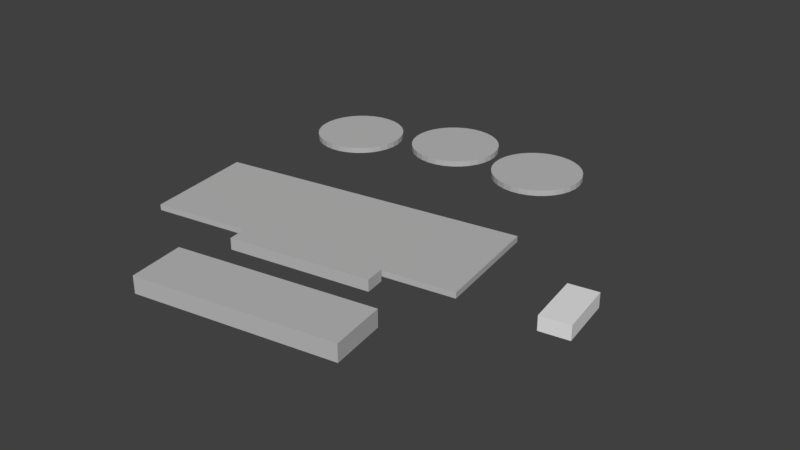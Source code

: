# Source: w.blend  (saved by Blender 2.79.0; exported with 4.5.12 LTS)
import bpy
from mathutils import Matrix  # noqa: F401  (used for matrix-valued properties, if any)

bpy.ops.wm.read_factory_settings(use_empty=True)
scene = bpy.context.scene
scene.name = 'Scene'

# ---- collections
col_collection_1 = bpy.data.collections.new('Collection 1'); scene.collection.children.link(col_collection_1)

# ---- materials (node trees are filled in below, after node groups)
mat_material_001 = bpy.data.materials.new('Material.001')
mat_material_001.alpha_threshold = 0.0
mat_material_001.use_transparent_shadow = False
mat_material_001.roughness = 0.5
mat_material = bpy.data.materials.new('Material')
mat_material.alpha_threshold = 0.0
mat_material.use_transparent_shadow = False
mat_material.diffuse_color = (0.4969, 0.4969, 0.4969, 1.0)
mat_material.roughness = 0.5

# ---- material node trees

# ---- world
world_world = bpy.data.worlds.new('World'); scene.world = world_world
world_world.color = (0.05088, 0.05088, 0.05088)
world_world.use_sun_shadow = False
world_world.sun_shadow_jitter_overblur = 0.0
world_world.cycles.sampling_method = 'MANUAL'

# ---- meshes
me_cubo_003 = bpy.data.meshes.new('Cubo.003')
me_cubo_003.from_pydata([(-10.0, -5.0, -2.5), (-10.0, -5.0, 2.5), (-10.0, 5.0, -2.5), (-10.0, 5.0, 2.5), (10.0, -5.0, -2.5), (10.0, -5.0, 2.5), (10.0, 5.0, -2.5), (10.0, 5.0, 2.5)], [], [(0, 1, 3, 2), (2, 3, 7, 6), (6, 7, 5, 4), (4, 5, 1, 0), (2, 6, 4, 0), (7, 3, 1, 5)])
me_cubo_003.materials.append(mat_material_001)
me_cubo_003.use_remesh_preserve_volume = False
me_cubo_003.use_remesh_preserve_attributes = False
me_cubo_003.use_mirror_vertex_groups = False
me_cubo_003.update()
me_cubo_002 = bpy.data.meshes.new('Cubo.002')
me_cubo_002.from_pydata([(-25.0, -3.5, -2.0), (-25.0, -3.5, 2.0), (-25.0, 3.5, -2.0), (-25.0, 3.5, 2.0), (25.0, -3.5, -2.0), (25.0, -3.5, 2.0), (25.0, 3.5, -2.0), (25.0, 3.5, 2.0)], [], [(0, 1, 3, 2), (2, 3, 7, 6), (6, 7, 5, 4), (4, 5, 1, 0), (2, 6, 4, 0), (7, 3, 1, 5)])
me_cubo_002.materials.append(mat_material)
me_cubo_002.use_remesh_preserve_volume = False
me_cubo_002.use_remesh_preserve_attributes = False
me_cubo_002.use_mirror_vertex_groups = False
me_cubo_002.update()
me_cubo_001 = bpy.data.meshes.new('Cubo.001')
me_cubo_001.from_pydata([(-35.0, -10.0, -3.0), (-35.0, -10.0, 3.0), (-35.0, 10.0, -3.0), (-35.0, 10.0, 3.0), (35.0, -10.0, -3.0), (35.0, -10.0, 3.0), (35.0, 10.0, -3.0), (35.0, 10.0, 3.0)], [], [(0, 1, 3, 2), (2, 3, 7, 6), (6, 7, 5, 4), (4, 5, 1, 0), (2, 6, 4, 0), (7, 3, 1, 5)])
me_cubo_001.materials.append(mat_material)
me_cubo_001.use_remesh_preserve_volume = False
me_cubo_001.use_remesh_preserve_attributes = False
me_cubo_001.use_mirror_vertex_groups = False
me_cubo_001.update()
me_cubo = bpy.data.meshes.new('Cubo')
me_cubo.from_pydata([(-55.0, -20.0, -1.0), (-55.0, -20.0, 1.0), (-55.0, 20.0, -1.0), (-55.0, 20.0, 1.0), (55.0, -20.0, -1.0), (55.0, -20.0, 1.0), (55.0, 20.0, -1.0), (55.0, 20.0, 1.0)], [], [(0, 1, 3, 2), (2, 3, 7, 6), (6, 7, 5, 4), (4, 5, 1, 0), (2, 6, 4, 0), (7, 3, 1, 5)])
me_cubo.materials.append(mat_material)
me_cubo.use_remesh_preserve_volume = False
me_cubo.use_remesh_preserve_attributes = False
me_cubo.use_mirror_vertex_groups = False
me_cubo.update()
me_cilindro_002 = bpy.data.meshes.new('Cilindro.002')
me_cilindro_002.from_pydata([(0.0, 16.0, -1.0), (0.0, 16.0, 1.0), (3.121, 15.69, -1.0), (3.121, 15.69, 1.0), (6.123, 14.78, -1.0), (6.123, 14.78, 1.0), (8.889, 13.3, -1.0), (8.889, 13.3, 1.0), (11.31, 11.31, -1.0), (11.31, 11.31, 1.0), (13.3, 8.889, -1.0), (13.3, 8.889, 1.0), (14.78, 6.123, -1.0), (14.78, 6.123, 1.0), (15.69, 3.121, -1.0), (15.69, 3.121, 1.0), (16.0, 1.208e-06, -1.0), (16.0, 1.208e-06, 1.0), (15.69, -3.121, -1.0), (15.69, -3.121, 1.0), (14.78, -6.123, -1.0), (14.78, -6.123, 1.0), (13.3, -8.889, -1.0), (13.3, -8.889, 1.0), (11.31, -11.31, -1.0), (11.31, -11.31, 1.0), (8.889, -13.3, -1.0), (8.889, -13.3, 1.0), (6.123, -14.78, -1.0), (6.123, -14.78, 1.0), (3.121, -15.69, -1.0), (3.121, -15.69, 1.0), (-5.213e-06, -16.0, -1.0), (-5.213e-06, -16.0, 1.0), (-3.121, -15.69, -1.0), (-3.121, -15.69, 1.0), (-6.123, -14.78, -1.0), (-6.123, -14.78, 1.0), (-8.889, -13.3, -1.0), (-8.889, -13.3, 1.0), (-11.31, -11.31, -1.0), (-11.31, -11.31, 1.0), (-13.3, -8.889, -1.0), (-13.3, -8.889, 1.0), (-14.78, -6.123, -1.0), (-14.78, -6.123, 1.0), (-15.69, -3.121, -1.0), (-15.69, -3.121, 1.0), (-16.0, 1.545e-05, -1.0), (-16.0, 1.545e-05, 1.0), (-15.69, 3.121, -1.0), (-15.69, 3.121, 1.0), (-14.78, 6.123, -1.0), (-14.78, 6.123, 1.0), (-13.3, 8.889, -1.0), (-13.3, 8.889, 1.0), (-11.31, 11.31, -1.0), (-11.31, 11.31, 1.0), (-8.889, 13.3, -1.0), (-8.889, 13.3, 1.0), (-6.123, 14.78, -1.0), (-6.123, 14.78, 1.0), (-3.121, 15.69, -1.0), (-3.121, 15.69, 1.0)], [], [(0, 1, 3, 2), (2, 3, 5, 4), (4, 5, 7, 6), (6, 7, 9, 8), (8, 9, 11, 10), (10, 11, 13, 12), (12, 13, 15, 14), (14, 15, 17, 16), (16, 17, 19, 18), (18, 19, 21, 20), (20, 21, 23, 22), (22, 23, 25, 24), (24, 25, 27, 26), (26, 27, 29, 28), (28, 29, 31, 30), (30, 31, 33, 32), (32, 33, 35, 34), (34, 35, 37, 36), (36, 37, 39, 38), (38, 39, 41, 40), (40, 41, 43, 42), (42, 43, 45, 44), (44, 45, 47, 46), (46, 47, 49, 48), (48, 49, 51, 50), (50, 51, 53, 52), (52, 53, 55, 54), (54, 55, 57, 56), (56, 57, 59, 58), (58, 59, 61, 60), (3, 1, 63, 61, 59, 57, 55, 53, 51, 49, 47, 45, 43, 41, 39, 37, 35, 33, 31, 29, 27, 25, 23, 21, 19, 17, 15, 13, 11, 9, 7, 5), (60, 61, 63, 62), (62, 63, 1, 0), (0, 2, 4, 6, 8, 10, 12, 14, 16, 18, 20, 22, 24, 26, 28, 30, 32, 34, 36, 38, 40, 42, 44, 46, 48, 50, 52, 54, 56, 58, 60, 62)])
me_cilindro_002.materials.append(mat_material)
me_cilindro_002.use_remesh_preserve_volume = False
me_cilindro_002.use_remesh_preserve_attributes = False
me_cilindro_002.use_mirror_vertex_groups = False
me_cilindro_002.update()
me_cilindro_001 = bpy.data.meshes.new('Cilindro.001')
me_cilindro_001.from_pydata([(0.0, 16.0, -1.0), (0.0, 16.0, 1.0), (3.121, 15.69, -1.0), (3.121, 15.69, 1.0), (6.123, 14.78, -1.0), (6.123, 14.78, 1.0), (8.889, 13.3, -1.0), (8.889, 13.3, 1.0), (11.31, 11.31, -1.0), (11.31, 11.31, 1.0), (13.3, 8.889, -1.0), (13.3, 8.889, 1.0), (14.78, 6.123, -1.0), (14.78, 6.123, 1.0), (15.69, 3.121, -1.0), (15.69, 3.121, 1.0), (16.0, 1.208e-06, -1.0), (16.0, 1.208e-06, 1.0), (15.69, -3.121, -1.0), (15.69, -3.121, 1.0), (14.78, -6.123, -1.0), (14.78, -6.123, 1.0), (13.3, -8.889, -1.0), (13.3, -8.889, 1.0), (11.31, -11.31, -1.0), (11.31, -11.31, 1.0), (8.889, -13.3, -1.0), (8.889, -13.3, 1.0), (6.123, -14.78, -1.0), (6.123, -14.78, 1.0), (3.121, -15.69, -1.0), (3.121, -15.69, 1.0), (-5.213e-06, -16.0, -1.0), (-5.213e-06, -16.0, 1.0), (-3.121, -15.69, -1.0), (-3.121, -15.69, 1.0), (-6.123, -14.78, -1.0), (-6.123, -14.78, 1.0), (-8.889, -13.3, -1.0), (-8.889, -13.3, 1.0), (-11.31, -11.31, -1.0), (-11.31, -11.31, 1.0), (-13.3, -8.889, -1.0), (-13.3, -8.889, 1.0), (-14.78, -6.123, -1.0), (-14.78, -6.123, 1.0), (-15.69, -3.121, -1.0), (-15.69, -3.121, 1.0), (-16.0, 1.545e-05, -1.0), (-16.0, 1.545e-05, 1.0), (-15.69, 3.121, -1.0), (-15.69, 3.121, 1.0), (-14.78, 6.123, -1.0), (-14.78, 6.123, 1.0), (-13.3, 8.889, -1.0), (-13.3, 8.889, 1.0), (-11.31, 11.31, -1.0), (-11.31, 11.31, 1.0), (-8.889, 13.3, -1.0), (-8.889, 13.3, 1.0), (-6.123, 14.78, -1.0), (-6.123, 14.78, 1.0), (-3.121, 15.69, -1.0), (-3.121, 15.69, 1.0)], [], [(0, 1, 3, 2), (2, 3, 5, 4), (4, 5, 7, 6), (6, 7, 9, 8), (8, 9, 11, 10), (10, 11, 13, 12), (12, 13, 15, 14), (14, 15, 17, 16), (16, 17, 19, 18), (18, 19, 21, 20), (20, 21, 23, 22), (22, 23, 25, 24), (24, 25, 27, 26), (26, 27, 29, 28), (28, 29, 31, 30), (30, 31, 33, 32), (32, 33, 35, 34), (34, 35, 37, 36), (36, 37, 39, 38), (38, 39, 41, 40), (40, 41, 43, 42), (42, 43, 45, 44), (44, 45, 47, 46), (46, 47, 49, 48), (48, 49, 51, 50), (50, 51, 53, 52), (52, 53, 55, 54), (54, 55, 57, 56), (56, 57, 59, 58), (58, 59, 61, 60), (3, 1, 63, 61, 59, 57, 55, 53, 51, 49, 47, 45, 43, 41, 39, 37, 35, 33, 31, 29, 27, 25, 23, 21, 19, 17, 15, 13, 11, 9, 7, 5), (60, 61, 63, 62), (62, 63, 1, 0), (0, 2, 4, 6, 8, 10, 12, 14, 16, 18, 20, 22, 24, 26, 28, 30, 32, 34, 36, 38, 40, 42, 44, 46, 48, 50, 52, 54, 56, 58, 60, 62)])
me_cilindro_001.materials.append(mat_material)
me_cilindro_001.use_remesh_preserve_volume = False
me_cilindro_001.use_remesh_preserve_attributes = False
me_cilindro_001.use_mirror_vertex_groups = False
me_cilindro_001.update()
me_cilindro = bpy.data.meshes.new('Cilindro')
me_cilindro.from_pydata([(0.0, 16.0, -1.0), (0.0, 16.0, 1.0), (3.121, 15.69, -1.0), (3.121, 15.69, 1.0), (6.123, 14.78, -1.0), (6.123, 14.78, 1.0), (8.889, 13.3, -1.0), (8.889, 13.3, 1.0), (11.31, 11.31, -1.0), (11.31, 11.31, 1.0), (13.3, 8.889, -1.0), (13.3, 8.889, 1.0), (14.78, 6.123, -1.0), (14.78, 6.123, 1.0), (15.69, 3.121, -1.0), (15.69, 3.121, 1.0), (16.0, 1.208e-06, -1.0), (16.0, 1.208e-06, 1.0), (15.69, -3.121, -1.0), (15.69, -3.121, 1.0), (14.78, -6.123, -1.0), (14.78, -6.123, 1.0), (13.3, -8.889, -1.0), (13.3, -8.889, 1.0), (11.31, -11.31, -1.0), (11.31, -11.31, 1.0), (8.889, -13.3, -1.0), (8.889, -13.3, 1.0), (6.123, -14.78, -1.0), (6.123, -14.78, 1.0), (3.121, -15.69, -1.0), (3.121, -15.69, 1.0), (-5.213e-06, -16.0, -1.0), (-5.213e-06, -16.0, 1.0), (-3.121, -15.69, -1.0), (-3.121, -15.69, 1.0), (-6.123, -14.78, -1.0), (-6.123, -14.78, 1.0), (-8.889, -13.3, -1.0), (-8.889, -13.3, 1.0), (-11.31, -11.31, -1.0), (-11.31, -11.31, 1.0), (-13.3, -8.889, -1.0), (-13.3, -8.889, 1.0), (-14.78, -6.123, -1.0), (-14.78, -6.123, 1.0), (-15.69, -3.121, -1.0), (-15.69, -3.121, 1.0), (-16.0, 1.545e-05, -1.0), (-16.0, 1.545e-05, 1.0), (-15.69, 3.121, -1.0), (-15.69, 3.121, 1.0), (-14.78, 6.123, -1.0), (-14.78, 6.123, 1.0), (-13.3, 8.889, -1.0), (-13.3, 8.889, 1.0), (-11.31, 11.31, -1.0), (-11.31, 11.31, 1.0), (-8.889, 13.3, -1.0), (-8.889, 13.3, 1.0), (-6.123, 14.78, -1.0), (-6.123, 14.78, 1.0), (-3.121, 15.69, -1.0), (-3.121, 15.69, 1.0)], [], [(0, 1, 3, 2), (2, 3, 5, 4), (4, 5, 7, 6), (6, 7, 9, 8), (8, 9, 11, 10), (10, 11, 13, 12), (12, 13, 15, 14), (14, 15, 17, 16), (16, 17, 19, 18), (18, 19, 21, 20), (20, 21, 23, 22), (22, 23, 25, 24), (24, 25, 27, 26), (26, 27, 29, 28), (28, 29, 31, 30), (30, 31, 33, 32), (32, 33, 35, 34), (34, 35, 37, 36), (36, 37, 39, 38), (38, 39, 41, 40), (40, 41, 43, 42), (42, 43, 45, 44), (44, 45, 47, 46), (46, 47, 49, 48), (48, 49, 51, 50), (50, 51, 53, 52), (52, 53, 55, 54), (54, 55, 57, 56), (56, 57, 59, 58), (58, 59, 61, 60), (3, 1, 63, 61, 59, 57, 55, 53, 51, 49, 47, 45, 43, 41, 39, 37, 35, 33, 31, 29, 27, 25, 23, 21, 19, 17, 15, 13, 11, 9, 7, 5), (60, 61, 63, 62), (62, 63, 1, 0), (0, 2, 4, 6, 8, 10, 12, 14, 16, 18, 20, 22, 24, 26, 28, 30, 32, 34, 36, 38, 40, 42, 44, 46, 48, 50, 52, 54, 56, 58, 60, 62)])
me_cilindro.materials.append(mat_material)
me_cilindro.use_remesh_preserve_volume = False
me_cilindro.use_remesh_preserve_attributes = False
me_cilindro.use_mirror_vertex_groups = False
me_cilindro.update()

# ---- objects
ob_cubo_003 = bpy.data.objects.new('Cubo.003', me_cubo_003)
ob_cubo_002 = bpy.data.objects.new('Cubo.002', me_cubo_002)
ob_cubo_001 = bpy.data.objects.new('Cubo.001', me_cubo_001)
ob_cubo = bpy.data.objects.new('Cubo', me_cubo)
ob_cilindro_002 = bpy.data.objects.new('Cilindro.002', me_cilindro_002)
ob_cilindro_001 = bpy.data.objects.new('Cilindro.001', me_cilindro_001)
ob_cilindro = bpy.data.objects.new('Cilindro', me_cilindro)

# ---- transforms, parenting, visibility, modifiers, constraints
ob_cubo_003.location = (52.8, 0.6136, 1.0)
ob_cubo_003.rotation_euler = (0.0, -0.0, -1.414)
ob_cubo_003.lineart.crease_threshold = 0.0
ob_cubo_002.location = (-24.18, -24.8, 1.0)
ob_cubo_002.rotation_euler = (0.0, -0.0, 0.1573)
ob_cubo_002.lineart.crease_threshold = 0.0
ob_cubo_001.location = (-18.32, -51.44, 1.0)
ob_cubo_001.rotation_euler = (0.0, -0.0, 0.1644)
ob_cubo_001.lineart.crease_threshold = 0.0
ob_cubo.location = (-33.71, -1.342, 1.0)
ob_cubo.rotation_euler = (0.0, -0.0, 0.1542)
ob_cubo.lineart.crease_threshold = 0.0
ob_cilindro_002.location = (-4.985, 71.66, 1.0)
ob_cilindro_002.lineart.crease_threshold = 0.0
ob_cilindro_001.location = (-41.57, 72.75, 1.0)
ob_cilindro_001.lineart.crease_threshold = 0.0
ob_cilindro.location = (-76.3, 59.66, 1.0)
ob_cilindro.lineart.crease_threshold = 0.0

# ---- collection membership
col_collection_1.objects.link(ob_cubo_003)
col_collection_1.objects.link(ob_cubo_002)
col_collection_1.objects.link(ob_cubo_001)
col_collection_1.objects.link(ob_cubo)
col_collection_1.objects.link(ob_cilindro_002)
col_collection_1.objects.link(ob_cilindro_001)
col_collection_1.objects.link(ob_cilindro)

# ---- scene / render settings (as saved in the file)
scene.frame_start = 1; scene.frame_end = 250; scene.frame_set(1)
scene.render.engine = 'BLENDER_EEVEE_NEXT'
scene.render.resolution_percentage = 50
scene.render.dither_intensity = 0.0
scene.cycles.use_denoising = False
scene.cycles.samples = 128
scene.cycles.sampling_pattern = 'TABULATED_SOBOL'
scene.cycles.light_sampling_threshold = 0.0
scene.cycles.use_adaptive_sampling = False
scene.cycles.use_light_tree = False
scene.cycles.blur_glossy = 0.0
scene.cycles.sample_clamp_indirect = 0.0
scene.view_settings.view_transform = 'Standard'
bpy.context.view_layer.update()

# ---- added for rendering (the .blend has no active camera and no usable light): camera, sun
cam_auto = bpy.data.cameras.new('AutoCamera')
cam_auto.lens = 50.0
cam_auto.sensor_width = 36.0
cam_auto.clip_end = 3531.02
ob_auto_camera = bpy.data.objects.new('AutoCamera', cam_auto)
scene.collection.objects.link(ob_auto_camera)
ob_auto_camera.location = (184.703, -230.58, 161.959)
ob_auto_camera.rotation_euler = (1.09748, -7.21219e-08, 0.694738)
scene.camera = ob_auto_camera
light_auto_sun = bpy.data.lights.new('AutoSun', 'SUN')
light_auto_sun.energy = 3.0
light_auto_sun.angle = 0.0523599
ob_auto_sun = bpy.data.objects.new('AutoSun', light_auto_sun)
scene.collection.objects.link(ob_auto_sun)
ob_auto_sun.rotation_euler = (0.872665, 0.174533, 0.523599)
bpy.context.view_layer.update()
